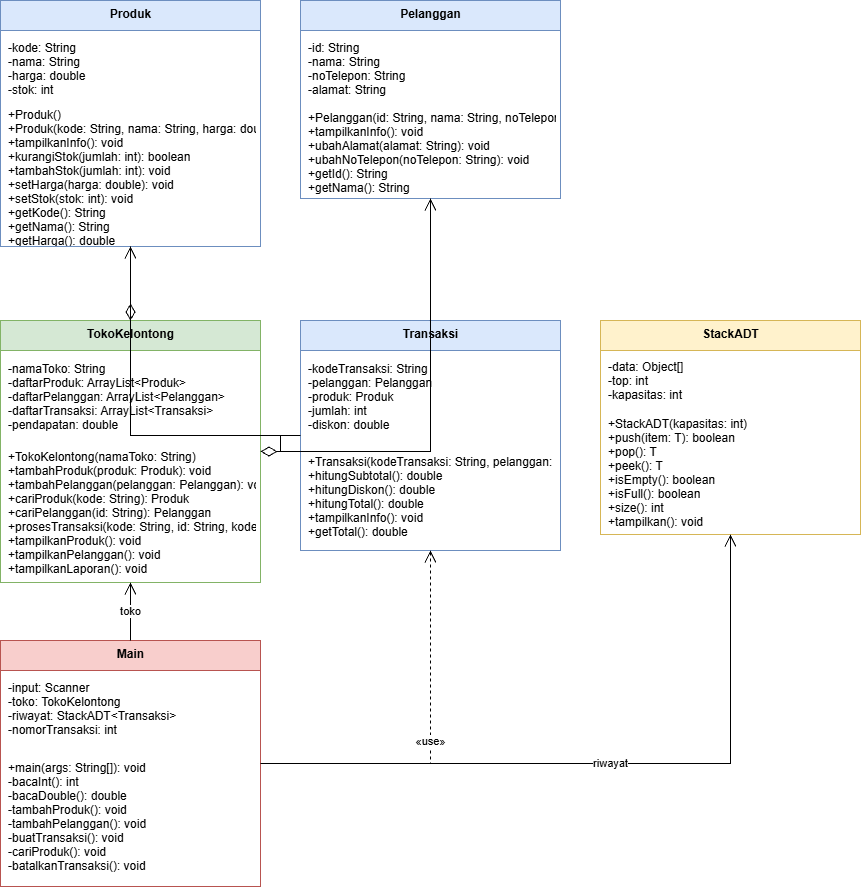

The diagram above was exported from draw.io. Its source (the exported page's mxGraphModel, read from the mxfile embedded in the PNG):
<mxGraphModel dx="2067" dy="920" grid="1" gridSize="10" guides="1" tooltips="1" connect="1" arrows="1" fold="1" page="1" pageScale="1" pageWidth="827" pageHeight="1169" math="0" shadow="0">
  <root>
    <mxCell id="0" />
    <mxCell id="1" parent="0" />
    <mxCell id="produk" parent="1" style="swimlane;fontStyle=1;align=center;verticalAlign=top;childLayout=stackLayout;horizontal=1;startSize=30;horizontalStack=0;resizeParent=1;resizeParentMax=0;resizeLast=0;collapsible=0;marginBottom=0;html=1;fillColor=#dae8fc;strokeColor=#6c8ebf;" value="Produk" vertex="1">
      <mxGeometry height="246" width="260" x="40" y="40" as="geometry" />
    </mxCell>
    <mxCell id="produk-attr" parent="produk" style="text;align=left;verticalAlign=middle;spacingLeft=6;spacingRight=4;overflow=hidden;rotatable=0;points=[[0,0.5],[1,0.5]];portConstraint=eastwest;strokeColor=none;fillColor=none;" value="-kode: String&#10;-nama: String&#10;-harga: double&#10;-stok: int" vertex="1">
      <mxGeometry height="76" width="260" y="30" as="geometry" />
    </mxCell>
    <mxCell id="produk-method" parent="produk" style="text;align=left;verticalAlign=middle;spacingLeft=6;spacingRight=4;overflow=hidden;rotatable=0;points=[[0,0.5],[1,0.5]];portConstraint=eastwest;strokeColor=none;fillColor=none;" value="+Produk()&#10;+Produk(kode: String, nama: String, harga: double, stok: int)&#10;+tampilkanInfo(): void&#10;+kurangiStok(jumlah: int): boolean&#10;+tambahStok(jumlah: int): void&#10;+setHarga(harga: double): void&#10;+setStok(stok: int): void&#10;+getKode(): String&#10;+getNama(): String&#10;+getHarga(): double&#10;+getStok(): int" vertex="1">
      <mxGeometry height="140" width="260" y="106" as="geometry" />
    </mxCell>
    <mxCell id="pelanggan" parent="1" style="swimlane;fontStyle=1;align=center;verticalAlign=top;childLayout=stackLayout;horizontal=1;startSize=30;horizontalStack=0;resizeParent=1;resizeParentMax=0;resizeLast=0;collapsible=0;marginBottom=0;html=1;fillColor=#dae8fc;strokeColor=#6c8ebf;" value="Pelanggan" vertex="1">
      <mxGeometry height="198" width="260" x="340" y="40" as="geometry" />
    </mxCell>
    <mxCell id="pelanggan-attr" parent="pelanggan" style="text;align=left;verticalAlign=middle;spacingLeft=6;spacingRight=4;overflow=hidden;rotatable=0;points=[[0,0.5],[1,0.5]];portConstraint=eastwest;strokeColor=none;fillColor=none;" value="-id: String&#10;-nama: String&#10;-noTelepon: String&#10;-alamat: String" vertex="1">
      <mxGeometry height="76" width="260" y="30" as="geometry" />
    </mxCell>
    <mxCell id="pelanggan-method" parent="pelanggan" style="text;align=left;verticalAlign=middle;spacingLeft=6;spacingRight=4;overflow=hidden;rotatable=0;points=[[0,0.5],[1,0.5]];portConstraint=eastwest;strokeColor=none;fillColor=none;" value="+Pelanggan(id: String, nama: String, noTelepon: String, alamat: String)&#10;+tampilkanInfo(): void&#10;+ubahAlamat(alamat: String): void&#10;+ubahNoTelepon(noTelepon: String): void&#10;+getId(): String&#10;+getNama(): String" vertex="1">
      <mxGeometry height="92" width="260" y="106" as="geometry" />
    </mxCell>
    <mxCell id="toko" parent="1" style="swimlane;fontStyle=1;align=center;verticalAlign=top;childLayout=stackLayout;horizontal=1;startSize=30;horizontalStack=0;resizeParent=1;resizeParentMax=0;resizeLast=0;collapsible=0;marginBottom=0;html=1;fillColor=#d5e8d4;strokeColor=#82b366;" value="TokoKelontong" vertex="1">
      <mxGeometry height="262" width="260" x="40" y="360" as="geometry" />
    </mxCell>
    <mxCell id="toko-attr" parent="toko" style="text;align=left;verticalAlign=middle;spacingLeft=6;spacingRight=4;overflow=hidden;rotatable=0;points=[[0,0.5],[1,0.5]];portConstraint=eastwest;strokeColor=none;fillColor=none;" value="-namaToko: String&#10;-daftarProduk: ArrayList&lt;Produk&gt;&#10;-daftarPelanggan: ArrayList&lt;Pelanggan&gt;&#10;-daftarTransaksi: ArrayList&lt;Transaksi&gt;&#10;-pendapatan: double" vertex="1">
      <mxGeometry height="92" width="260" y="30" as="geometry" />
    </mxCell>
    <mxCell id="toko-method" parent="toko" style="text;align=left;verticalAlign=middle;spacingLeft=6;spacingRight=4;overflow=hidden;rotatable=0;points=[[0,0.5],[1,0.5]];portConstraint=eastwest;strokeColor=none;fillColor=none;" value="+TokoKelontong(namaToko: String)&#10;+tambahProduk(produk: Produk): void&#10;+tambahPelanggan(pelanggan: Pelanggan): void&#10;+cariProduk(kode: String): Produk&#10;+cariPelanggan(id: String): Pelanggan&#10;+prosesTransaksi(kode: String, id: String, kodeProduk: String, jumlah: int, diskon: double): Transaksi&#10;+tampilkanProduk(): void&#10;+tampilkanPelanggan(): void&#10;+tampilkanLaporan(): void" vertex="1">
      <mxGeometry height="140" width="260" y="122" as="geometry" />
    </mxCell>
    <mxCell id="transaksi" parent="1" style="swimlane;fontStyle=1;align=center;verticalAlign=top;childLayout=stackLayout;horizontal=1;startSize=30;horizontalStack=0;resizeParent=1;resizeParentMax=0;resizeLast=0;collapsible=0;marginBottom=0;html=1;fillColor=#dae8fc;strokeColor=#6c8ebf;" value="Transaksi" vertex="1">
      <mxGeometry height="230" width="260" x="340" y="360" as="geometry" />
    </mxCell>
    <mxCell id="transaksi-attr" parent="transaksi" style="text;align=left;verticalAlign=middle;spacingLeft=6;spacingRight=4;overflow=hidden;rotatable=0;points=[[0,0.5],[1,0.5]];portConstraint=eastwest;strokeColor=none;fillColor=none;" value="-kodeTransaksi: String&#10;-pelanggan: Pelanggan&#10;-produk: Produk&#10;-jumlah: int&#10;-diskon: double" vertex="1">
      <mxGeometry height="92" width="260" y="30" as="geometry" />
    </mxCell>
    <mxCell id="transaksi-method" parent="transaksi" style="text;align=left;verticalAlign=middle;spacingLeft=6;spacingRight=4;overflow=hidden;rotatable=0;points=[[0,0.5],[1,0.5]];portConstraint=eastwest;strokeColor=none;fillColor=none;" value="+Transaksi(kodeTransaksi: String, pelanggan: Pelanggan, produk: Produk, jumlah: int, diskon: double)&#10;+hitungSubtotal(): double&#10;+hitungDiskon(): double&#10;+hitungTotal(): double&#10;+tampilkanInfo(): void&#10;+getTotal(): double" vertex="1">
      <mxGeometry height="108" width="260" y="122" as="geometry" />
    </mxCell>
    <mxCell id="stack" parent="1" style="swimlane;fontStyle=1;align=center;verticalAlign=top;childLayout=stackLayout;horizontal=1;startSize=30;horizontalStack=0;resizeParent=1;resizeParentMax=0;resizeLast=0;collapsible=0;marginBottom=0;html=1;fillColor=#fff2cc;strokeColor=#d6b656;" value="StackADT&lt;T&gt;" vertex="1">
      <mxGeometry height="214" width="260" x="640" y="360" as="geometry" />
    </mxCell>
    <mxCell id="stack-attr" parent="stack" style="text;align=left;verticalAlign=middle;spacingLeft=6;spacingRight=4;overflow=hidden;rotatable=0;points=[[0,0.5],[1,0.5]];portConstraint=eastwest;strokeColor=none;fillColor=none;" value="-data: Object[]&#10;-top: int&#10;-kapasitas: int" vertex="1">
      <mxGeometry height="60" width="260" y="30" as="geometry" />
    </mxCell>
    <mxCell id="stack-method" parent="stack" style="text;align=left;verticalAlign=middle;spacingLeft=6;spacingRight=4;overflow=hidden;rotatable=0;points=[[0,0.5],[1,0.5]];portConstraint=eastwest;strokeColor=none;fillColor=none;" value="+StackADT(kapasitas: int)&#10;+push(item: T): boolean&#10;+pop(): T&#10;+peek(): T&#10;+isEmpty(): boolean&#10;+isFull(): boolean&#10;+size(): int&#10;+tampilkan(): void" vertex="1">
      <mxGeometry height="124" width="260" y="90" as="geometry" />
    </mxCell>
    <mxCell id="main" parent="1" style="swimlane;fontStyle=1;align=center;verticalAlign=top;childLayout=stackLayout;horizontal=1;startSize=30;horizontalStack=0;resizeParent=1;resizeParentMax=0;resizeLast=0;collapsible=0;marginBottom=0;html=1;fillColor=#f8cecc;strokeColor=#b85450;" value="Main" vertex="1">
      <mxGeometry height="246" width="260" x="40" y="680" as="geometry" />
    </mxCell>
    <mxCell id="main-attr" parent="main" style="text;align=left;verticalAlign=middle;spacingLeft=6;spacingRight=4;overflow=hidden;rotatable=0;points=[[0,0.5],[1,0.5]];portConstraint=eastwest;strokeColor=none;fillColor=none;" value="-input: Scanner&#10;-toko: TokoKelontong&#10;-riwayat: StackADT&lt;Transaksi&gt;&#10;-nomorTransaksi: int" vertex="1">
      <mxGeometry height="76" width="260" y="30" as="geometry" />
    </mxCell>
    <mxCell id="main-method" parent="main" style="text;align=left;verticalAlign=middle;spacingLeft=6;spacingRight=4;overflow=hidden;rotatable=0;points=[[0,0.5],[1,0.5]];portConstraint=eastwest;strokeColor=none;fillColor=none;" value="+main(args: String[]): void&#10;-bacaInt(): int&#10;-bacaDouble(): double&#10;-tambahProduk(): void&#10;-tambahPelanggan(): void&#10;-buatTransaksi(): void&#10;-cariProduk(): void&#10;-batalkanTransaksi(): void" vertex="1">
      <mxGeometry height="140" width="260" y="106" as="geometry" />
    </mxCell>
    <mxCell id="rel-toko-produk" edge="1" parent="1" source="toko" style="edgeStyle=orthogonalEdgeStyle;rounded=0;html=1;startArrow=diamondThin;startFill=0;startSize=14;endArrow=none;" target="produk" value="">
      <mxGeometry relative="1" as="geometry" />
    </mxCell>
    <mxCell id="rel-toko-pelanggan" edge="1" parent="1" source="toko" style="edgeStyle=orthogonalEdgeStyle;rounded=0;html=1;startArrow=diamondThin;startFill=0;startSize=14;endArrow=none;" target="pelanggan" value="">
      <mxGeometry relative="1" as="geometry" />
    </mxCell>
    <mxCell id="rel-toko-transaksi" edge="1" parent="1" source="toko" style="edgeStyle=orthogonalEdgeStyle;rounded=0;html=1;startArrow=diamondThin;startFill=0;startSize=14;endArrow=none;" target="transaksi" value="">
      <mxGeometry relative="1" as="geometry" />
    </mxCell>
    <mxCell id="rel-transaksi-pelanggan" edge="1" parent="1" source="transaksi" style="edgeStyle=orthogonalEdgeStyle;rounded=0;html=1;endArrow=open;endSize=10;" target="pelanggan" value="">
      <mxGeometry relative="1" as="geometry" />
    </mxCell>
    <mxCell id="rel-transaksi-produk" edge="1" parent="1" source="transaksi" style="edgeStyle=orthogonalEdgeStyle;rounded=0;html=1;endArrow=open;endSize=10;" target="produk" value="">
      <mxGeometry relative="1" as="geometry" />
    </mxCell>
    <mxCell id="rel-main-toko" edge="1" parent="1" source="main" style="edgeStyle=orthogonalEdgeStyle;rounded=0;html=1;endArrow=open;endSize=10;labelBackgroundColor=default;" target="toko" value="toko">
      <mxGeometry relative="1" as="geometry" />
    </mxCell>
    <mxCell id="rel-main-stack" edge="1" parent="1" source="main" style="edgeStyle=orthogonalEdgeStyle;rounded=0;html=1;endArrow=open;endSize=10;labelBackgroundColor=default;" target="stack" value="riwayat">
      <mxGeometry relative="1" as="geometry" />
    </mxCell>
    <mxCell id="rel-main-transaksi" edge="1" parent="1" source="main" style="edgeStyle=orthogonalEdgeStyle;rounded=0;html=1;dashed=1;endArrow=open;endSize=10;labelBackgroundColor=default;" target="transaksi" value="«use»">
      <mxGeometry relative="1" as="geometry" />
    </mxCell>
  </root>
</mxGraphModel>